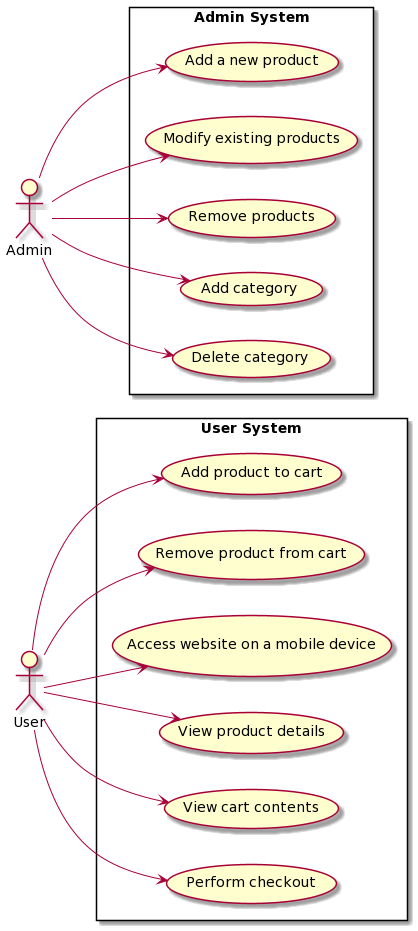

The diagram above was rendered by PlantUML. Its source (embedded in the PNG):
@startuml
left to right direction

Actor User
Actor Admin

rectangle "User System" {
  User --> (Add product to cart)
  User --> (Remove product from cart)
  User --> (Access website on a mobile device)
  User --> (View product details)
  User --> (View cart contents)
  User --> (Perform checkout)
}

rectangle "Admin System" {
  Admin --> (Add a new product)
  Admin --> (Modify existing products)
  Admin --> (Remove products)
  Admin --> (Add category)
  Admin --> (Delete category)
}
@enduml